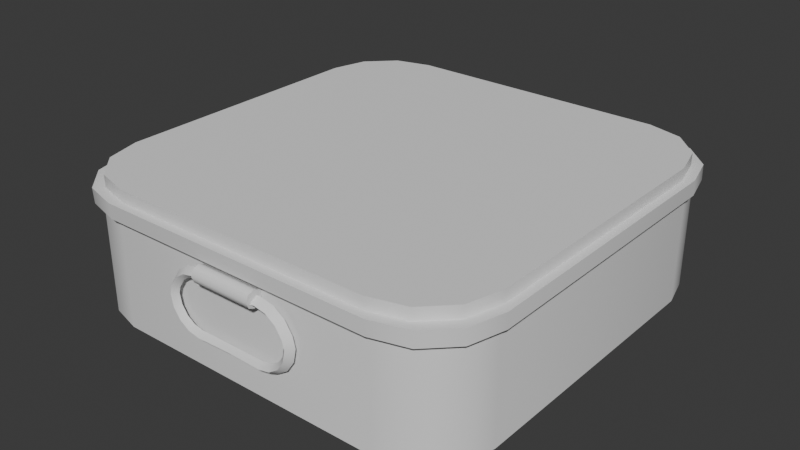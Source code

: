 # Source: health_pack.blend  (saved by Blender 5.1.30; exported with 4.5.12 LTS)
import bpy
from mathutils import Matrix  # noqa: F401  (used for matrix-valued properties, if any)

bpy.ops.wm.read_factory_settings(use_empty=True)
scene = bpy.context.scene
scene.name = 'Scene'

# ---- collections
col_collection = bpy.data.collections.new('Collection'); scene.collection.children.link(col_collection)

# ---- materials (node trees are filled in below, after node groups)
mat_health_pack = bpy.data.materials.new('health_pack')
mat_health_pack.alpha_threshold = 0.0
mat_health_pack.use_backface_culling_lightprobe_volume = False
mat_health_pack.roughness = 0.5
mat_health_pack.line_color = (0.0, 0.0, 0.0, 1.0)

# ---- node groups
ng_smooth_by_angle = bpy.data.node_groups.new('Smooth by Angle', 'GeometryNodeTree')
_s = ng_smooth_by_angle.interface.new_socket(name='Mesh', in_out='OUTPUT', socket_type='NodeSocketGeometry')
_s = ng_smooth_by_angle.interface.new_socket(name='Mesh', in_out='INPUT', socket_type='NodeSocketGeometry')
_s = ng_smooth_by_angle.interface.new_socket(name='Angle', in_out='INPUT', socket_type='NodeSocketFloat')
_s.subtype = 'ANGLE'
_s.default_value = 0.5236
_s.min_value = 0.0
_s.max_value = 3.142
_s.description = 'Maximum face angle for smooth edges'
_s = ng_smooth_by_angle.interface.new_socket(name='Ignore Sharpness', in_out='INPUT', socket_type='NodeSocketBool')
_s.force_non_field = True
ng_smooth_by_angle.is_modifier = True
_N = ng_smooth_by_angle.nodes; _L = ng_smooth_by_angle.links
n0 = _N.new('GeometryNodeSetShadeSmooth'); n0.name = 'Set Shade Smooth'; n0.location = (120, -80)
n0.domain = 'EDGE'
n1 = _N.new('GeometryNodeSetShadeSmooth'); n1.name = 'Set Shade Smooth.001'; n1.location = (300, -80)
n2 = _N.new('NodeGroupOutput'); n2.name = 'Group Output'; n2.location = (480, -80)
n3 = _N.new('GeometryNodeInputMeshEdgeAngle'); n3.name = 'Edge Angle'; n3.location = (-440, -240)
n4 = _N.new('NodeGroupInput'); n4.name = 'Group Input'; n4.location = (-80, -80)
n5 = _N.new('GeometryNodeInputEdgeSmooth'); n5.name = 'Is Edge Smooth'; n5.location = (-260, -120)
n6 = _N.new('GeometryNodeInputShadeSmooth'); n6.name = 'Is Shade Smooth'; n6.location = (-440, -397)
n7 = _N.new('FunctionNodeCompare'); n7.name = 'Compare'; n7.location = (-260, -260)
n7.operation = 'LESS_EQUAL'
n7.inputs[6].default_value = (0.0, 0.0, 0.0, 0.0)
n7.inputs[7].default_value = (0.0, 0.0, 0.0, 0.0)
n8 = _N.new('FunctionNodeBooleanMath'); n8.name = 'Boolean Math.001'; n8.location = (-80, -260)
n9 = _N.new('NodeGroupInput'); n9.name = 'Group Input.001'; n9.location = (-440, -329)
n10 = _N.new('NodeGroupInput'); n10.name = 'Group Input.002'; n10.location = (-259, -189)
n11 = _N.new('FunctionNodeBooleanMath'); n11.name = 'Boolean Math'; n11.location = (-80, -149)
n11.operation = 'OR'
n12 = _N.new('FunctionNodeBooleanMath'); n12.name = 'Boolean Math.002'; n12.location = (-260, -380)
n12.operation = 'OR'
n13 = _N.new('NodeGroupInput'); n13.name = 'Group Input.003'; n13.location = (-440, -460)
_L.new(n3.outputs[0], n7.inputs[0])
_L.new(n1.outputs[0], n2.inputs[0])
_L.new(n9.outputs[1], n7.inputs[1])
_L.new(n7.outputs[0], n8.inputs[0])
_L.new(n4.outputs[0], n0.inputs[0])
_L.new(n0.outputs[0], n1.inputs[0])
_L.new(n8.outputs[0], n0.inputs[2])
_L.new(n10.outputs[2], n11.inputs[1])
_L.new(n5.outputs[0], n11.inputs[0])
_L.new(n11.outputs[0], n0.inputs[1])
_L.new(n13.outputs[2], n12.inputs[1])
_L.new(n6.outputs[0], n12.inputs[0])
_L.new(n12.outputs[0], n8.inputs[1])
n2.is_active_output = True

# ---- material node trees
mat_health_pack.use_nodes = True; mat_health_pack.node_tree.nodes.clear()
_N = mat_health_pack.node_tree.nodes; _L = mat_health_pack.node_tree.links
n0 = _N.new('ShaderNodeOutputMaterial'); n0.name = 'Material Output'; n0.location = (200, 100)
n1 = _N.new('ShaderNodeBsdfPrincipled'); n1.name = 'Principled BSDF'; n1.location = (-200, 100)
n1.inputs[2].default_value = 1.0
_L.new(n1.outputs[0], n0.inputs[0])
n0.is_active_output = True

# ---- world
world_world = bpy.data.worlds.new('World'); scene.world = world_world
world_world.use_nodes = True; world_world.node_tree.nodes.clear()
_N = world_world.node_tree.nodes; _L = world_world.node_tree.links
n0 = _N.new('ShaderNodeOutputWorld'); n0.name = 'World Output'; n0.location = (200, 100)
n1 = _N.new('ShaderNodeBackground'); n1.name = 'Background'; n1.location = (-200, 100)
n1.inputs[0].default_value = (0.05088, 0.05088, 0.05088, 1.0)
_L.new(n1.outputs[0], n0.inputs[0])
n0.is_active_output = True
world_world.color = (0.05088, 0.05088, 0.05088)
world_world.sun_shadow_jitter_overblur = 0.0

# ---- meshes
me_plane_001 = bpy.data.meshes.new('Plane.001')
me_plane_001.from_pydata([(-0.204, -0.3, 0.0), (-0.3, -0.204, 0.0), (-0.252, -0.2871, 0.0), (-0.2871, -0.252, 0.0), (0.3, -0.204, 0.0), (0.204, -0.3, 0.0), (0.2871, -0.252, 0.0), (0.252, -0.2871, 0.0), (-0.3, 0.204, 0.0), (-0.204, 0.3, 0.0), (-0.2871, 0.252, 0.0), (-0.252, 0.2871, 0.0), (0.204, 0.3, 0.0), (0.3, 0.204, 0.0), (0.252, 0.2871, 0.0), (0.2871, 0.252, 0.0), (-0.3, -0.204, 0.1595), (-0.204, -0.3, 0.1595), (-0.2871, -0.252, 0.1595), (-0.252, -0.2871, 0.1595), (0.204, -0.3, 0.1595), (0.3, -0.204, 0.1595), (0.252, -0.2871, 0.1595), (0.2871, -0.252, 0.1595), (-0.204, 0.3, 0.1595), (-0.3, 0.204, 0.1595), (-0.252, 0.2871, 0.1595), (-0.2871, 0.252, 0.1595), (0.3, 0.204, 0.1595), (0.204, 0.3, 0.1595), (0.2871, 0.252, 0.1595), (0.252, 0.2871, 0.1595), (-0.2065, -0.3103, 0.1595), (-0.3103, -0.2063, 0.1595), (-0.2584, -0.2964, 0.1595), (-0.2964, -0.2583, 0.1595), (0.3103, -0.2063, 0.1595), (0.2065, -0.3103, 0.1595), (0.2964, -0.2583, 0.1595), (0.2584, -0.2963, 0.1595), (-0.3103, 0.2063, 0.1595), (-0.2065, 0.3103, 0.1595), (-0.2964, 0.2583, 0.1595), (-0.2584, 0.2963, 0.1595), (0.2065, 0.3103, 0.1595), (0.3103, 0.2063, 0.1595), (0.2584, 0.2963, 0.1595), (0.2964, 0.2583, 0.1595), (-0.298, 0.1924, 0.182), (-0.1939, 0.2966, 0.182), (-0.2841, 0.2445, 0.182), (-0.246, 0.2827, 0.182), (-0.1939, -0.3004, 0.182), (-0.298, -0.1962, 0.182), (-0.246, -0.2865, 0.182), (-0.2841, -0.2483, 0.182), (0.299, -0.1962, 0.182), (0.1949, -0.3004, 0.182), (0.2851, -0.2483, 0.182), (0.247, -0.2865, 0.182), (0.195, 0.2966, 0.182), (0.299, 0.1924, 0.182), (0.247, 0.2827, 0.182), (0.2851, 0.2445, 0.182), (-0.3097, 0.2041, 0.182), (-0.2057, 0.3084, 0.182), (-0.2958, 0.2563, 0.182), (-0.2577, 0.2944, 0.182), (-0.2057, -0.3122, 0.182), (-0.3097, -0.2079, 0.182), (-0.2577, -0.2982, 0.182), (-0.2958, -0.26, 0.182), (0.3108, -0.2079, 0.182), (0.2067, -0.3122, 0.182), (0.2968, -0.26, 0.182), (0.2587, -0.2982, 0.182), (0.2067, 0.3084, 0.182), (0.3108, 0.2041, 0.182), (0.2587, 0.2944, 0.182), (0.2968, 0.2563, 0.182), (-0.1942, 0.2966, 0.1994), (-0.298, 0.1927, 0.1994), (-0.2461, 0.2827, 0.1994), (-0.2841, 0.2447, 0.1994), (-0.298, -0.1965, 0.1994), (-0.1942, -0.3004, 0.1994), (-0.2841, -0.2485, 0.1994), (-0.2461, -0.2865, 0.1994), (0.1953, -0.3004, 0.1994), (0.299, -0.1965, 0.1994), (0.2471, -0.2865, 0.1994), (0.2851, -0.2485, 0.1994), (0.299, 0.1927, 0.1994), (0.1953, 0.2966, 0.1994), (0.2851, 0.2447, 0.1994), (0.2472, 0.2827, 0.1994), (-0.04539, -0.3, 0.1428), (-0.04539, -0.3035, 0.1514), (-0.04539, -0.3121, 0.1549), (-0.04539, -0.3206, 0.1514), (-0.04539, -0.3241, 0.1428), (-0.04539, -0.3206, 0.1343), (-0.04539, -0.3121, 0.1308), (-0.04539, -0.3035, 0.1343), (-0.04539, -0.3078, 0.1461), (-0.04539, -0.3187, 0.1392), (-0.04539, -0.3144, 0.1342), (-0.04539, -0.3102, 0.1322), (-0.04539, -0.3052, 0.1342), (-0.05084, -0.31, 0.1322), (-0.05084, -0.3138, 0.1342), (-0.05084, -0.3179, 0.1392), (-0.05084, -0.3074, 0.1461), (-0.06518, -0.31, 0.1293), (-0.06596, -0.3138, 0.1312), (-0.06785, -0.3179, 0.1357), (-0.07052, -0.3074, 0.1422), (-0.07731, -0.31, 0.1211), (-0.07876, -0.3138, 0.1226), (-0.08225, -0.3179, 0.1261), (-0.08718, -0.3074, 0.131), (-0.0854, -0.31, 0.1089), (-0.08729, -0.3138, 0.1097), (-0.09184, -0.3179, 0.1116), (-0.09828, -0.3074, 0.1143), (-0.08821, -0.31, 0.09931), (-0.09025, -0.3138, 0.09931), (-0.09518, -0.3179, 0.09931), (-0.1022, -0.3074, 0.09931), (-0.0853, -0.31, 0.08497), (-0.08719, -0.3138, 0.08419), (-0.09174, -0.3179, 0.0823), (-0.09819, -0.3074, 0.07963), (-0.07713, -0.31, 0.07283), (-0.07858, -0.3138, 0.07139), (-0.08206, -0.3179, 0.0679), (-0.08699, -0.3074, 0.06297), (-0.06494, -0.31, 0.06475), (-0.06572, -0.3138, 0.06286), (-0.06761, -0.3179, 0.0583), (-0.07028, -0.3074, 0.05186), (-0.05058, -0.31, 0.06194), (-0.05058, -0.3138, 0.0599), (-0.05058, -0.3179, 0.05497), (-0.05058, -0.3074, 0.048), (6.107e-09, -0.3101, 0.06194), (6.261e-09, -0.3136, 0.0599), (6.633e-09, -0.3165, 0.05497), (7.16e-09, -0.3077, 0.048), (0.04539, -0.3, 0.1428), (0.04539, -0.3035, 0.1514), (0.04539, -0.3121, 0.1549), (0.04539, -0.3206, 0.1514), (0.04539, -0.3241, 0.1428), (0.04539, -0.3206, 0.1343), (0.04539, -0.3121, 0.1308), (0.04539, -0.3035, 0.1343), (0.04539, -0.3078, 0.1461), (0.04539, -0.3187, 0.1392), (0.04539, -0.3144, 0.1342), (0.04539, -0.3102, 0.1322), (0.04539, -0.3052, 0.1342), (0.05084, -0.31, 0.1322), (0.05084, -0.3138, 0.1342), (0.05084, -0.3179, 0.1392), (0.05084, -0.3074, 0.1461), (0.06518, -0.31, 0.1293), (0.06596, -0.3138, 0.1312), (0.06785, -0.3179, 0.1357), (0.07052, -0.3074, 0.1422), (0.07731, -0.31, 0.1211), (0.07876, -0.3138, 0.1226), (0.08225, -0.3179, 0.1261), (0.08718, -0.3074, 0.131), (0.0854, -0.31, 0.1089), (0.08729, -0.3138, 0.1097), (0.09184, -0.3179, 0.1116), (0.09828, -0.3074, 0.1143), (0.08821, -0.31, 0.09931), (0.09025, -0.3138, 0.09931), (0.09518, -0.3179, 0.09931), (0.1022, -0.3074, 0.09931), (0.0853, -0.31, 0.08497), (0.08719, -0.3138, 0.08419), (0.09174, -0.3179, 0.0823), (0.09819, -0.3074, 0.07963), (0.07713, -0.31, 0.07283), (0.07858, -0.3138, 0.07139), (0.08206, -0.3179, 0.0679), (0.08699, -0.3074, 0.06297), (0.06494, -0.31, 0.06475), (0.06572, -0.3138, 0.06286), (0.06761, -0.3179, 0.0583), (0.07028, -0.3074, 0.05186), (0.05058, -0.31, 0.06194), (0.05058, -0.3138, 0.0599), (0.05058, -0.3179, 0.05497), (0.05058, -0.3074, 0.048)], [(108, 107), (161, 160)], [(8, 25, 27, 10), (10, 27, 26, 11), (11, 26, 24, 9), (28, 13, 15, 30), (30, 15, 14, 31), (31, 14, 12, 29), (4, 21, 23, 6), (6, 23, 22, 7), (7, 22, 20, 5), (16, 1, 3, 18), (18, 3, 2, 19), (19, 2, 0, 17), (8, 1, 16, 25), (0, 2, 3, 1, 8, 10, 11, 9, 12, 14, 15, 13, 4, 6, 7, 5), (0, 5, 20, 17), (4, 13, 28, 21), (12, 9, 24, 29), (44, 76, 78, 46), (46, 78, 79, 47), (47, 79, 77, 45), (73, 37, 39, 75), (75, 39, 38, 74), (74, 38, 36, 72), (32, 68, 70, 34), (34, 70, 71, 35), (35, 71, 69, 33), (65, 41, 43, 67), (67, 43, 42, 66), (66, 42, 40, 64), (68, 52, 54, 70), (70, 54, 55, 71), (71, 55, 53, 69), (49, 65, 67, 51), (51, 67, 66, 50), (50, 66, 64, 48), (72, 56, 58, 74), (74, 58, 59, 75), (75, 59, 57, 73), (76, 60, 62, 78), (78, 62, 63, 79), (79, 63, 61, 77), (52, 85, 87, 54), (54, 87, 86, 55), (55, 86, 84, 53), (80, 49, 51, 82), (82, 51, 50, 83), (83, 50, 48, 81), (92, 61, 63, 94), (94, 63, 62, 95), (95, 62, 60, 93), (56, 89, 91, 58), (58, 91, 90, 59), (59, 90, 88, 57), (40, 33, 69, 64), (32, 34, 35, 33, 40, 42, 43, 41, 44, 46, 47, 45, 36, 38, 39, 37), (32, 37, 73, 68), (36, 45, 77, 72), (44, 41, 65, 76), (53, 48, 64, 69), (60, 49, 80, 93), (48, 53, 84, 81), (49, 60, 76, 65), (52, 57, 88, 85), (57, 52, 68, 73), (56, 61, 92, 89), (61, 56, 72, 77), (84, 86, 87, 85, 88, 90, 91, 89, 92, 94, 95, 93, 80, 82, 83, 81), (103, 156, 149, 96), (101, 154, 155, 102), (99, 152, 153, 100), (97, 150, 151, 98), (102, 155, 156, 103), (100, 153, 154, 101), (98, 151, 152, 99), (97, 98, 99, 100, 101, 102, 103, 96), (106, 105, 111, 110), (111, 112, 116, 115), (107, 106, 110, 109), (119, 120, 124, 123), (115, 116, 120, 119), (110, 111, 115, 114), (109, 110, 114, 113), (114, 115, 119, 118), (113, 114, 118, 117), (123, 124, 128, 127), (118, 119, 123, 122), (117, 118, 122, 121), (127, 128, 132, 131), (122, 123, 127, 126), (121, 122, 126, 125), (125, 126, 130, 129), (131, 132, 136, 135), (126, 127, 131, 130), (135, 136, 140, 139), (130, 131, 135, 134), (129, 130, 134, 133), (137, 138, 142, 141), (139, 140, 144, 143), (134, 135, 139, 138), (133, 134, 138, 137), (142, 143, 147, 146), (143, 144, 148, 147), (138, 139, 143, 142), (141, 142, 146, 145), (104, 112, 111, 105), (150, 149, 156, 155, 154, 153, 152, 151), (159, 163, 164, 158), (164, 168, 169, 165), (160, 162, 163, 159), (172, 176, 177, 173), (168, 172, 173, 169), (163, 167, 168, 164), (162, 166, 167, 163), (167, 171, 172, 168), (166, 170, 171, 167), (176, 180, 181, 177), (171, 175, 176, 172), (170, 174, 175, 171), (180, 184, 185, 181), (175, 179, 180, 176), (174, 178, 179, 175), (178, 182, 183, 179), (184, 188, 189, 185), (179, 183, 184, 180), (188, 192, 193, 189), (183, 187, 188, 184), (182, 186, 187, 183), (190, 194, 195, 191), (192, 196, 197, 193), (187, 191, 192, 188), (186, 190, 191, 187), (195, 146, 147, 196), (196, 147, 148, 197), (191, 195, 196, 192), (194, 145, 146, 195), (157, 158, 164, 165), (96, 149, 150, 97)])
me_plane_001.polygons.foreach_set('use_smooth', [True] * 137)
_k = set([(96, 97), (96, 103), (97, 98), (98, 99), (99, 100), (100, 101), (101, 102), (102, 103), (105, 111), (111, 115), (115, 119), (119, 123), (123, 127), (127, 131), (131, 135), (135, 139), (139, 143), (143, 147), (147, 196), (149, 150), (149, 156), (150, 151), (151, 152), (152, 153), (153, 154), (154, 155), (155, 156), (158, 164), (164, 168), (168, 172), (172, 176), (176, 180), (180, 184), (184, 188), (188, 192), (192, 196)])
me_plane_001.attributes.new('sharp_edge', 'BOOLEAN', 'EDGE').data.foreach_set('value', [ (min(e.vertices), max(e.vertices)) in _k for e in me_plane_001.edges])
_uv = me_plane_001.uv_layers.new(name='UVMap')
_uv.uv.foreach_set('vector', [0.0, 0.84, 0.0, 0.84, 0.0, 0.92, 0.007145, 0.92, 0.007145, 0.92, 0.0, 0.92, 0.08, 1.0, 0.08, 0.9929, 0.08, 0.9929, 0.08, 1.0, 0.16, 1.0, 0.16, 1.0, 1.0, 0.84, 1.0, 0.84, 0.9929, 0.92, 1.0, 0.92, 1.0, 0.92, 0.9929, 0.92, 0.92, 0.9929, 0.92, 1.0, 0.92, 1.0, 0.92, 0.9929, 0.84, 1.0, 0.84, 1.0, 1.0, 0.16, 1.0, 0.16, 1.0, 0.08, 0.9929, 0.08, 0.9929, 0.08, 1.0, 0.08, 0.92, 0.0, 0.92, 0.007145, 0.92, 0.007145, 0.92, 0.0, 0.84, 0.0, 0.84, 0.0, 0.0, 0.16, 0.0, 0.16, 0.007145, 0.08, 0.0, 0.08, 0.0, 0.08, 0.007145, 0.08, 0.08, 0.007145, 0.08, 0.0, 0.08, 0.0, 0.08, 0.007145, 0.16, 0.0, 0.16, 0.0, 0.0, 0.84, 0.0, 0.16, 0.0, 0.16, 0.0, 0.84, 0.16, 0.0, 0.08, 0.007145, 0.007145, 0.08, 0.0, 0.16, 0.0, 0.84, 0.007145, 0.92, 0.08, 0.9929, 0.16, 1.0, 0.84, 1.0, 0.92, 0.9929, 0.9929, 0.92, 1.0, 0.84, 1.0, 0.16, 0.9929, 0.08, 0.92, 0.007145, 0.84, 0.0, 0.16, 0.0, 0.84, 0.0, 0.84, 0.0, 0.16, 0.0, 1.0, 0.16, 1.0, 0.84, 1.0, 0.84, 1.0, 0.16, 0.84, 1.0, 0.16, 1.0, 0.16, 1.0, 0.84, 1.0, 0.8328, 1.0, 0.8323, 1.0, 0.9168, 0.9896, 0.9164, 0.9925, 0.9164, 0.9925, 0.9168, 0.9896, 0.9896, 0.9167, 0.9925, 0.9162, 0.9925, 0.9162, 0.9896, 0.9167, 1.0, 0.832, 1.0, 0.8325, 0.8323, 0.0, 0.8328, 0.0, 0.9164, 0.00748, 0.9168, 0.01046, 0.9168, 0.01046, 0.9164, 0.00748, 0.9925, 0.08372, 0.9896, 0.08329, 0.9896, 0.08329, 0.9925, 0.08372, 1.0, 0.1675, 1.0, 0.168, 0.1673, 0.0, 0.1678, 0.0, 0.08321, 0.01046, 0.08366, 0.00748, 0.08366, 0.00748, 0.08321, 0.01046, 0.01044, 0.08333, 0.007469, 0.08377, 0.007469, 0.08377, 0.01044, 0.08333, 0.0, 0.168, 0.0, 0.1675, 0.1677, 1.0, 0.1672, 1.0, 0.08359, 0.9925, 0.08316, 0.9896, 0.08316, 0.9896, 0.08359, 0.9925, 0.007468, 0.9163, 0.01044, 0.9167, 0.01044, 0.9167, 0.007468, 0.9163, 0.0, 0.8325, 0.0, 0.832, 0.1678, 0.0, 0.1858, 0.01759, 0.101, 0.02805, 0.08321, 0.01046, 0.08321, 0.01046, 0.101, 0.02805, 0.02803, 0.1012, 0.01044, 0.08333, 0.01044, 0.08333, 0.02803, 0.1012, 0.01759, 0.186, 0.0, 0.168, 0.1858, 0.9824, 0.1677, 1.0, 0.08316, 0.9896, 0.101, 0.972, 0.101, 0.972, 0.08316, 0.9896, 0.01044, 0.9167, 0.02802, 0.8989, 0.02802, 0.8989, 0.01044, 0.9167, 0.0, 0.832, 0.01759, 0.814, 1.0, 0.168, 0.9824, 0.186, 0.972, 0.1012, 0.9896, 0.08329, 0.9896, 0.08329, 0.972, 0.1012, 0.899, 0.02805, 0.9168, 0.01046, 0.9168, 0.01046, 0.899, 0.02805, 0.8142, 0.01759, 0.8323, 0.0, 0.8323, 1.0, 0.8142, 0.9824, 0.899, 0.972, 0.9168, 0.9896, 0.9168, 0.9896, 0.899, 0.972, 0.972, 0.8989, 0.9896, 0.9167, 0.9896, 0.9167, 0.972, 0.8989, 0.9824, 0.814, 1.0, 0.832, 0.1858, 0.01759, 0.1853, 0.01759, 0.1014, 0.02508, 0.101, 0.02805, 0.101, 0.02805, 0.1014, 0.02508, 0.02508, 0.1015, 0.02803, 0.1012, 0.02803, 0.1012, 0.02508, 0.1015, 0.01759, 0.1855, 0.01759, 0.186, 0.1853, 0.9824, 0.1858, 0.9824, 0.101, 0.972, 0.1014, 0.9749, 0.1014, 0.9749, 0.101, 0.972, 0.02802, 0.8989, 0.02508, 0.8985, 0.02508, 0.8985, 0.02802, 0.8989, 0.01759, 0.814, 0.01759, 0.8145, 0.9824, 0.8145, 0.9824, 0.814, 0.972, 0.8989, 0.9749, 0.8985, 0.9749, 0.8985, 0.972, 0.8989, 0.899, 0.972, 0.8986, 0.9749, 0.8986, 0.9749, 0.899, 0.972, 0.8142, 0.9824, 0.8147, 0.9824, 0.9824, 0.186, 0.9824, 0.1855, 0.9749, 0.1015, 0.972, 0.1012, 0.972, 0.1012, 0.9749, 0.1015, 0.8986, 0.02508, 0.899, 0.02805, 0.899, 0.02805, 0.8986, 0.02508, 0.8147, 0.01759, 0.8142, 0.01759, 0.0, 0.8325, 0.0, 0.1675, 0.0, 0.168, 0.0, 0.832, 0.1673, 0.0, 0.08366, 0.00748, 0.007469, 0.08377, 0.0, 0.1675, 0.0, 0.8325, 0.007468, 0.9163, 0.08359, 0.9925, 0.1672, 1.0, 0.8328, 1.0, 0.9164, 0.9925, 0.9925, 0.9162, 1.0, 0.8325, 1.0, 0.1675, 0.9925, 0.08372, 0.9164, 0.00748, 0.8328, 0.0, 0.1673, 0.0, 0.8328, 0.0, 0.8323, 0.0, 0.1678, 0.0, 1.0, 0.1675, 1.0, 0.8325, 1.0, 0.832, 1.0, 0.168, 0.8328, 1.0, 0.1672, 1.0, 0.1677, 1.0, 0.8323, 1.0, 0.01759, 0.186, 0.01759, 0.814, 0.0, 0.832, 0.0, 0.168, 0.8142, 0.9824, 0.1858, 0.9824, 0.1853, 0.9824, 0.8147, 0.9824, 0.01759, 0.814, 0.01759, 0.186, 0.01759, 0.1855, 0.01759, 0.8145, 0.1858, 0.9824, 0.8142, 0.9824, 0.8323, 1.0, 0.1677, 1.0, 0.1858, 0.01759, 0.8142, 0.01759, 0.8147, 0.01759, 0.1853, 0.01759, 0.8142, 0.01759, 0.1858, 0.01759, 0.1678, 0.0, 0.8323, 0.0, 0.9824, 0.186, 0.9824, 0.814, 0.9824, 0.8145, 0.9824, 0.1855, 0.9824, 0.814, 0.9824, 0.186, 1.0, 0.168, 1.0, 0.832, 0.01759, 0.1855, 0.02508, 0.1015, 0.1014, 0.02508, 0.1853, 0.01759, 0.8147, 0.01759, 0.8986, 0.02508, 0.9749, 0.1015, 0.9824, 0.1855, 0.9824, 0.8145, 0.9749, 0.8985, 0.8986, 0.9749, 0.8147, 0.9824, 0.1853, 0.9824, 0.1014, 0.9749, 0.02508, 0.8985, 0.01759, 0.8145, 0.0, 0.0, 0.0, 0.0, 0.0, 0.0, 0.0, 0.0, 0.0, 0.0, 0.0, 0.0, 0.0, 0.0, 0.0, 0.0, 0.0, 0.0, 0.0, 0.0, 0.0, 0.0, 0.0, 0.0, 0.0, 0.0, 0.0, 0.0, 0.0, 0.0, 0.0, 0.0, 0.0, 0.0, 0.0, 0.0, 0.0, 0.0, 0.0, 0.0, 0.0, 0.0, 0.0, 0.0, 0.0, 0.0, 0.0, 0.0, 0.0, 0.0, 0.0, 0.0, 0.0, 0.0, 0.0, 0.0, 0.0, 0.0, 0.0, 0.0, 0.0, 0.0, 0.0, 0.0, 0.0, 0.0, 0.0, 0.0, 0.0, 0.0, 0.0, 0.0, 0.0, 0.0, 0.0, 0.0, 0.0, 0.0, 0.0, 0.0, 0.0, 0.0, 0.0, 0.0, 0.0, 0.0, 0.0, 0.0, 0.0, 0.0, 0.0, 0.0, 0.0, 0.0, 0.0, 0.0, 0.0, 0.0, 0.0, 0.0, 0.0, 0.0, 0.0, 0.0, 0.0, 0.0, 0.0, 0.0, 0.0, 0.0, 0.0, 0.0, 0.0, 0.0, 0.0, 0.0, 0.0, 0.0, 0.0, 0.0, 0.0, 0.0, 0.0, 0.0, 0.0, 0.0, 0.0, 0.0, 0.0, 0.0, 0.0, 0.0, 0.0, 0.0, 0.0, 0.0, 0.0, 0.0, 0.0, 0.0, 0.0, 0.0, 0.0, 0.0, 0.0, 0.0, 0.0, 0.0, 0.0, 0.0, 0.0, 0.0, 0.0, 0.0, 0.0, 0.0, 0.0, 0.0, 0.0, 0.0, 0.0, 0.0, 0.0, 0.0, 0.0, 0.0, 0.0, 0.0, 0.0, 0.0, 0.0, 0.0, 0.0, 0.0, 0.0, 0.0, 0.0, 0.0, 0.0, 0.0, 0.0, 0.0, 0.0, 0.0, 0.0, 0.0, 0.0, 0.0, 0.0, 0.0, 0.0, 0.0, 0.0, 0.0, 0.0, 0.0, 0.0, 0.0, 0.0, 0.0, 0.0, 0.0, 0.0, 0.0, 0.0, 0.0, 0.0, 0.0, 0.0, 0.0, 0.0, 0.0, 0.0, 0.0, 0.0, 0.0, 0.0, 0.0, 0.0, 0.0, 0.0, 0.0, 0.0, 0.0, 0.0, 0.0, 0.0, 0.0, 0.0, 0.0, 0.0, 0.0, 0.0, 0.0, 0.0, 0.0, 0.0, 0.0, 0.0, 0.0, 0.0, 0.0, 0.0, 0.0, 0.0, 0.0, 0.0, 0.0, 0.0, 0.0, 0.0, 0.0, 0.0, 0.0, 0.0, 0.0, 0.0, 0.0, 0.0, 0.0, 0.0, 0.0, 0.0, 0.0, 0.0, 0.0, 0.0, 0.0, 0.0, 0.0, 0.0, 0.0, 0.0, 0.0, 0.0, 0.0, 0.0, 0.0, 0.0, 0.0, 0.0, 0.0, 0.0, 0.0, 0.0, 0.0, 0.0, 0.0, 0.0, 0.0, 0.0, 0.0, 0.0, 0.0, 0.0, 0.0, 0.0, 0.0, 0.0, 0.0, 0.0, 0.0, 0.0, 0.0, 0.0, 0.0, 0.0, 0.0, 0.0, 0.0, 0.0, 0.0, 0.0, 0.0, 0.0, 0.0, 0.0, 0.0, 0.0, 0.0, 0.0, 0.0, 0.0, 0.0, 0.0, 0.0, 0.0, 0.0, 0.0, 0.0, 0.0, 0.0, 0.0, 0.0, 0.0, 0.0, 0.0, 0.0, 0.0, 0.0, 0.0, 0.0, 0.0, 0.0, 0.0, 0.0, 0.0, 0.0, 0.0, 0.0, 0.0, 0.0, 0.0, 0.0, 0.0, 0.0, 0.0, 0.0, 0.0, 0.0, 0.0, 0.0, 0.0, 0.0, 0.0, 0.0, 0.0, 0.0, 0.0, 0.0, 0.0, 0.0, 0.0, 0.0, 0.0, 0.0, 0.0, 0.0, 0.0, 0.0, 0.0, 0.0, 0.0, 0.0, 0.0, 0.0, 0.0, 0.0, 0.0, 0.0, 0.0, 0.0, 0.0, 0.0, 0.0, 0.0, 0.0, 0.0, 0.0, 0.0, 0.0, 0.0, 0.0, 0.0, 0.0, 0.0, 0.0, 0.0, 0.0, 0.0, 0.0, 0.0, 0.0, 0.0, 0.0, 0.0, 0.0, 0.0, 0.0, 0.0, 0.0, 0.0, 0.0, 0.0, 0.0, 0.0, 0.0, 0.0, 0.0, 0.0, 0.0, 0.0, 0.0, 0.0, 0.0, 0.0, 0.0, 0.0, 0.0, 0.0, 0.0, 0.0, 0.0, 0.0, 0.0, 0.0, 0.0, 0.0, 0.0, 0.0, 0.0, 0.0, 0.0, 0.0, 0.0, 0.0, 0.0, 0.0, 0.0, 0.0, 0.0, 0.0, 0.0, 0.0, 0.0, 0.0, 0.0, 0.0, 0.0, 0.0, 0.0, 0.0, 0.0, 0.0, 0.0, 0.0, 0.0, 0.0, 0.0, 0.0, 0.0, 0.0, 0.0, 0.0, 0.0, 0.0, 0.0, 0.0, 0.0, 0.0, 0.0, 0.0, 0.0, 0.0, 0.0, 0.0, 0.0, 0.0, 0.0, 0.0, 0.0, 0.0, 0.0, 0.0, 0.0, 0.0, 0.0, 0.0, 0.0, 0.0, 0.0, 0.0, 0.0, 0.0, 0.0, 0.0, 0.0, 0.0, 0.0, 0.0, 0.0, 0.0, 0.0, 0.0, 0.0, 0.0, 0.0, 0.0, 0.0, 0.0, 0.0, 0.0, 0.0, 0.0, 0.0, 0.0, 0.0, 0.0, 0.0, 0.0, 0.0, 0.0, 0.0, 0.0, 0.0, 0.0, 0.0, 0.0, 0.0, 0.0, 0.0, 0.0, 0.0, 0.0, 0.0, 0.0, 0.0, 0.0, 0.0, 0.0, 0.0, 0.0, 0.0, 0.0, 0.0, 0.0, 0.0, 0.0, 0.0, 0.0, 0.0, 0.0, 0.0, 0.0, 0.0, 0.0])
me_plane_001.materials.append(mat_health_pack)
me_plane_001.update()

# ---- objects
ob_plane_001 = bpy.data.objects.new('Plane.001', me_plane_001)

# ---- transforms, parenting, visibility, modifiers, constraints
ob_plane_001.location = (0.0, 0.0, 0.0)
ob_plane_001.scale = (0.9, 0.9, 0.9)
_m = ob_plane_001.modifiers.new('Smooth by Angle', 'NODES')
_m.node_group = ng_smooth_by_angle
_gi = [s.identifier for s in ng_smooth_by_angle.interface.items_tree if s.item_type == 'SOCKET' and s.in_out == 'INPUT']
_m[_gi[1]] = 1.047  # Angle
_m.use_pin_to_last = True
_m.show_group_selector = False

# ---- collection membership
col_collection.objects.link(ob_plane_001)

# ---- scene / render settings (as saved in the file)
scene.frame_start = 1; scene.frame_end = 250; scene.frame_set(1)
scene.render.engine = 'BLENDER_EEVEE_NEXT'
scene.render.bake_bias = 0.0
scene.render.bake_samples = 0
scene.cycles.sampling_pattern = 'TABULATED_SOBOL'
scene.eevee.use_volume_custom_range = False
bpy.context.view_layer.update()

# ---- added for rendering (the .blend has no active camera and no usable light): camera, sun
cam_auto = bpy.data.cameras.new('AutoCamera')
cam_auto.lens = 50.0
cam_auto.sensor_width = 36.0
cam_auto.clip_end = 1000.0
ob_auto_camera = bpy.data.objects.new('AutoCamera', cam_auto)
scene.collection.objects.link(ob_auto_camera)
ob_auto_camera.location = (0.757898, -0.915434, 0.695873)
ob_auto_camera.rotation_euler = (1.09748, -7.21219e-08, 0.694738)
scene.camera = ob_auto_camera
light_auto_sun = bpy.data.lights.new('AutoSun', 'SUN')
light_auto_sun.energy = 3.0
light_auto_sun.angle = 0.0523599
ob_auto_sun = bpy.data.objects.new('AutoSun', light_auto_sun)
scene.collection.objects.link(ob_auto_sun)
ob_auto_sun.rotation_euler = (0.872665, 0.174533, 0.523599)
bpy.context.view_layer.update()

